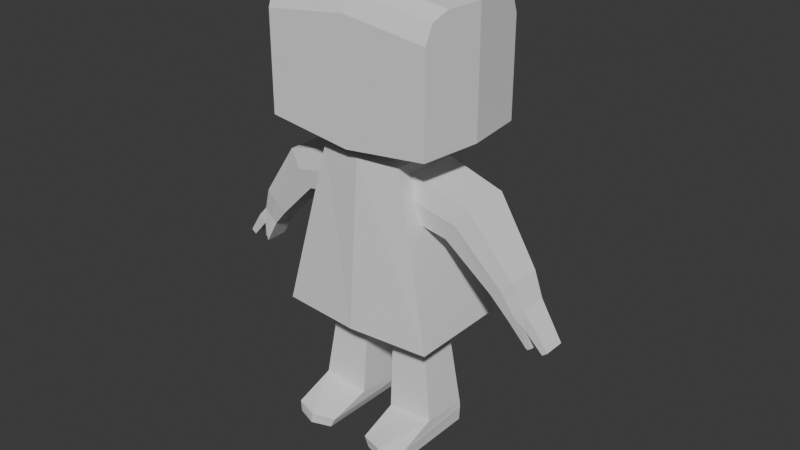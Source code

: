 # Source: base_character.blend  (saved by Blender 4.2.66; exported with 4.5.12 LTS)
import bpy
from mathutils import Matrix  # noqa: F401  (used for matrix-valued properties, if any)

bpy.ops.wm.read_factory_settings(use_empty=True)
scene = bpy.context.scene
scene.name = 'Scene'

# ---- collections
col_collection = bpy.data.collections.new('Collection'); scene.collection.children.link(col_collection)

# ---- materials (node trees are filled in below, after node groups)
mat_material = bpy.data.materials.new('Material')
mat_material.alpha_threshold = 0.0
mat_material.roughness = 0.5
mat_material.line_color = (0.0, 0.0, 0.0, 1.0)

# ---- material node trees
mat_material.use_nodes = True; mat_material.node_tree.nodes.clear()
_N = mat_material.node_tree.nodes; _L = mat_material.node_tree.links
n0 = _N.new('ShaderNodeOutputMaterial'); n0.name = 'Material Output'; n0.location = (300, 300)
n1 = _N.new('ShaderNodeBsdfPrincipled'); n1.name = 'Principled BSDF'; n1.location = (10, 300)
n1.inputs[3].default_value = 1.45
_L.new(n1.outputs[0], n0.inputs[0])
n0.is_active_output = True

# ---- world
world_world = bpy.data.worlds.new('World'); scene.world = world_world
world_world.use_nodes = True; world_world.node_tree.nodes.clear()
_N = world_world.node_tree.nodes; _L = world_world.node_tree.links
n0 = _N.new('ShaderNodeOutputWorld'); n0.name = 'World Output'; n0.location = (300, 300)
n1 = _N.new('ShaderNodeBackground'); n1.name = 'Background'; n1.location = (10, 300)
n1.inputs[0].default_value = (0.05088, 0.05088, 0.05088, 1.0)
_L.new(n1.outputs[0], n0.inputs[0])
n0.is_active_output = True
world_world.color = (0.05088, 0.05088, 0.05088)
world_world.sun_shadow_jitter_overblur = 0.0

# ---- meshes
me_cube = bpy.data.meshes.new('Cube')
me_cube.from_pydata([(0.7884, 0.7884, 1.0), (1.522, 1.0, -1.0), (0.7884, -0.7884, 1.0), (1.522, -1.0, -1.0), (-0.7884, 0.7884, 1.0), (-1.522, 1.0, -1.0), (-0.7884, -0.7884, 1.0), (-1.522, -1.0, -1.0), (0.0, 1.13, -1.0), (0.0, -0.8912, 1.0), (0.0, -1.13, -1.0), (0.0, 0.8912, 1.0)], [], [(11, 4, 6, 9), (10, 9, 6, 7), (7, 6, 4, 5), (8, 1, 3, 10), (1, 0, 2, 3), (8, 11, 0, 1), (5, 4, 11, 8), (5, 8, 10, 7), (3, 2, 9, 10), (0, 11, 9, 2)])
_uv = me_cube.uv_layers.new(name='UVMap')
_uv.uv.foreach_set('vector', [0.75, 0.5, 0.875, 0.5, 0.875, 0.75, 0.75, 0.75, 0.375, 0.875, 0.625, 0.875, 0.625, 1.0, 0.375, 1.0, 0.375, 0.0, 0.625, 0.0, 0.625, 0.25, 0.375, 0.25, 0.25, 0.5, 0.375, 0.5, 0.375, 0.75, 0.25, 0.75, 0.375, 0.5, 0.625, 0.5, 0.625, 0.75, 0.375, 0.75, 0.375, 0.375, 0.625, 0.375, 0.625, 0.5, 0.375, 0.5, 0.375, 0.25, 0.625, 0.25, 0.625, 0.375, 0.375, 0.375, 0.125, 0.5, 0.25, 0.5, 0.25, 0.75, 0.125, 0.75, 0.375, 0.75, 0.625, 0.75, 0.625, 0.875, 0.375, 0.875, 0.625, 0.5, 0.75, 0.5, 0.75, 0.75, 0.625, 0.75])
me_cube.materials.append(mat_material)
me_cube.use_mirror_vertex_groups = False
me_cube.update()
me_cylinder = bpy.data.meshes.new('Cylinder')
me_cylinder.from_pydata([(0.0, 1.0, -1.0), (0.0, 1.0, 1.0), (0.866, 0.5, -1.0), (0.866, 0.5, 1.0), (0.866, -0.5, -1.0), (0.866, -0.5, 1.0), (0.0, -1.0, -1.0), (0.0, -1.0, 1.0), (-0.866, -0.5, -1.0), (-0.866, -0.5, 1.0), (-0.866, 0.5, -1.0), (-0.866, 0.5, 1.0)], [], [(0, 1, 3, 2), (2, 3, 5, 4), (4, 5, 7, 6), (6, 7, 9, 8), (3, 1, 11, 9, 7, 5), (8, 9, 11, 10), (10, 11, 1, 0), (0, 2, 4, 6, 8, 10)])
_uv = me_cylinder.uv_layers.new(name='UVMap')
_uv.uv.foreach_set('vector', [1.0, 0.5, 1.0, 1.0, 0.8333, 1.0, 0.8333, 0.5, 0.8333, 0.5, 0.8333, 1.0, 0.6667, 1.0, 0.6667, 0.5, 0.6667, 0.5, 0.6667, 1.0, 0.5, 1.0, 0.5, 0.5, 0.5, 0.5, 0.5, 1.0, 0.3333, 1.0, 0.3333, 0.5, 0.4578, 0.37, 0.25, 0.49, 0.04215, 0.37, 0.04215, 0.13, 0.25, 0.01, 0.4578, 0.13, 0.3333, 0.5, 0.3333, 1.0, 0.1667, 1.0, 0.1667, 0.5, 0.1667, 0.5, 0.1667, 1.0, -8.941e-08, 1.0, -8.941e-08, 0.5, 0.75, 0.49, 0.9578, 0.37, 0.9578, 0.13, 0.75, 0.01, 0.5422, 0.13, 0.5422, 0.37])
me_cylinder.update()
me_cube_002 = bpy.data.meshes.new('Cube.002')
me_cube_002.from_pydata([(-1.0, -1.0, -1.0), (-1.0, 1.0, -1.0), (1.0, -1.0, -1.0), (1.0, 1.0, -1.0), (0.0, 1.0, -1.175), (0.0, -1.0, -1.175), (-1.086, 0.0, -1.0), (-1.086, 0.0, 1.0), (1.086, 0.0, -1.0), (1.086, 0.0, 1.0), (0.0, 0.0, 1.175), (0.0, 0.0, -1.175), (-1.0, -1.0, 0.5887), (-1.035, -0.5949, 1.0), (-1.01, -0.8814, 0.8795), (-1.035, 0.5949, 1.0), (-1.0, 1.0, 0.5887), (-1.01, 0.8814, 0.8795), (1.035, -0.5949, 1.0), (1.0, -1.0, 0.5887), (1.01, -0.8814, 0.8795), (1.0, 1.0, 0.5887), (1.035, 0.5949, 1.0), (1.01, 0.8814, 0.8795), (0.0, 1.0, 0.764), (0.0, 0.5949, 1.175), (0.0, 0.8813, 1.055), (0.0, -1.0, 0.764), (0.0, -0.5949, 1.175), (0.0, -0.8813, 1.055)], [], [(1, 16, 24, 4), (3, 21, 23, 22, 9, 8), (2, 19, 27, 5), (10, 7, 13, 28), (11, 8, 2, 5), (25, 15, 7, 10), (8, 9, 18, 20, 19, 2), (6, 11, 5, 0), (22, 25, 10, 9), (9, 10, 28, 18), (1, 4, 11, 6), (4, 24, 21, 3), (6, 7, 15, 17, 16, 1), (4, 3, 8, 11), (5, 27, 12, 0), (25, 22, 23, 26), (26, 23, 21, 24), (28, 13, 14, 29), (29, 14, 12, 27), (15, 25, 26, 17), (17, 26, 24, 16), (18, 28, 29, 20), (20, 29, 27, 19), (0, 12, 14, 13, 7, 6)])
_uv = me_cube_002.uv_layers.new(name='UVMap')
_uv.uv.foreach_set('vector', [0.375, 0.25, 0.5736, 0.25, 0.5813, 0.375, 0.375, 0.375, 0.375, 0.5, 0.5736, 0.5, 0.6099, 0.5148, 0.625, 0.5506, 0.625, 0.625, 0.375, 0.625, 0.375, 0.75, 0.5736, 0.75, 0.5813, 0.875, 0.375, 0.875, 0.75, 0.625, 0.875, 0.625, 0.875, 0.6994, 0.75, 0.6994, 0.25, 0.625, 0.375, 0.625, 0.375, 0.75, 0.25, 0.75, 0.75, 0.5506, 0.875, 0.5506, 0.875, 0.625, 0.75, 0.625, 0.375, 0.625, 0.625, 0.625, 0.625, 0.6994, 0.6099, 0.7352, 0.5736, 0.75, 0.375, 0.75, 0.125, 0.625, 0.25, 0.625, 0.25, 0.75, 0.125, 0.75, 0.625, 0.5506, 0.75, 0.5506, 0.75, 0.625, 0.625, 0.625, 0.625, 0.625, 0.75, 0.625, 0.75, 0.6994, 0.625, 0.6994, 0.125, 0.5, 0.25, 0.5, 0.25, 0.625, 0.125, 0.625, 0.375, 0.375, 0.5813, 0.375, 0.5736, 0.5, 0.375, 0.5, 0.375, 0.125, 0.625, 0.125, 0.625, 0.1994, 0.6099, 0.2352, 0.5736, 0.25, 0.375, 0.25, 0.25, 0.5, 0.375, 0.5, 0.375, 0.625, 0.25, 0.625, 0.375, 0.875, 0.5813, 0.875, 0.5736, 1.0, 0.375, 1.0, 0.75, 0.5506, 0.625, 0.5506, 0.625, 0.5, 0.7474, 0.5, 0.625, 0.3776, 0.625, 0.5, 0.5736, 0.5, 0.5813, 0.375, 0.75, 0.6994, 0.875, 0.6994, 0.875, 0.75, 0.7526, 0.75, 0.625, 0.8776, 0.625, 1.0, 0.5736, 1.0, 0.5813, 0.875, 0.875, 0.5506, 0.75, 0.5506, 0.7526, 0.5, 0.875, 0.5, 0.625, 0.25, 0.625, 0.3724, 0.5813, 0.375, 0.5736, 0.25, 0.625, 0.6994, 0.75, 0.6994, 0.7474, 0.75, 0.625, 0.75, 0.625, 0.75, 0.625, 0.8724, 0.5813, 0.875, 0.5736, 0.75, 0.375, 0.0, 0.5736, 0.0, 0.6099, 0.01483, 0.625, 0.05064, 0.625, 0.125, 0.375, 0.125])
me_cube_002.update()
me_cube_004 = bpy.data.meshes.new('Cube.004')
me_cube_004.from_pydata([(-0.8298, -2.728, -0.9826), (-0.717, -0.7209, 1.0), (-0.8591, 1.007, -0.9833), (-0.717, 0.7131, 1.0), (0.8131, -2.728, -0.9336), (0.717, -0.7209, 1.0), (0.8823, 1.008, -0.9319), (0.717, 0.7131, 1.0), (-0.9785, -1.0, -0.5875), (-0.9607, 1.0, -0.6629), (1.039, 1.0, -0.6629), (1.022, -1.0, -0.5875), (-0.9579, 1.0, -0.751), (1.038, 1.0, -0.7512), (0.9737, -2.721, -0.7728), (-0.9222, -2.721, -0.8061), (-0.001584, 1.208, -0.9581), (-4.239e-08, 0.9366, 1.0), (-0.008345, -3.027, -0.9581), (-4.239e-08, -0.7209, 1.0), (0.02152, -1.0, -0.5875), (0.02094, 1.2, -0.585), (0.02094, 1.2, -0.6732), (0.0384, -3.02, -0.7891), (4.477, -2.728, -0.8138), (3.44, -0.7209, 1.132), (4.506, 1.007, -0.8127), (3.44, 0.7131, 1.132), (2.835, -2.728, -0.8693), (2.027, -0.7209, 1.042), (2.766, 1.008, -0.872), (2.027, 0.7131, 1.042), (4.439, -1.0, -0.4152), (4.456, 1.0, -0.4906), (2.486, 1.0, -0.6169), (2.468, -1.0, -0.5415), (4.495, 1.0, -0.5776), (2.529, 1.0, -0.7037), (2.602, -2.721, -0.721), (4.485, -2.721, -0.6341), (3.649, 1.208, -0.8419), (2.734, 0.9366, 1.087), (3.656, -3.027, -0.8416), (2.734, -0.7209, 1.087), (3.454, -1.0, -0.4783), (3.453, 1.2, -0.4758), (3.494, 1.2, -0.5627), (3.531, -3.02, -0.678)], [], [(8, 1, 3, 9), (21, 17, 7, 10), (10, 7, 5, 11), (20, 19, 1, 8), (16, 6, 4, 18), (17, 3, 1, 19), (23, 20, 8, 15), (13, 10, 11, 14), (22, 21, 10, 13), (15, 8, 9, 12), (0, 15, 12, 2), (16, 22, 13, 6), (6, 13, 14, 4), (18, 23, 15, 0), (4, 14, 23, 18), (2, 12, 22, 16), (12, 9, 21, 22), (14, 11, 20, 23), (7, 17, 19, 5), (2, 16, 18, 0), (11, 5, 19, 20), (9, 3, 17, 21), (32, 33, 27, 25), (45, 34, 31, 41), (34, 35, 29, 31), (44, 32, 25, 43), (40, 42, 28, 30), (41, 43, 25, 27), (47, 39, 32, 44), (37, 38, 35, 34), (46, 37, 34, 45), (39, 36, 33, 32), (24, 26, 36, 39), (40, 30, 37, 46), (30, 28, 38, 37), (42, 24, 39, 47), (28, 42, 47, 38), (26, 40, 46, 36), (36, 46, 45, 33), (38, 47, 44, 35), (31, 29, 43, 41), (26, 24, 42, 40), (35, 44, 43, 29), (33, 45, 41, 27)])
_uv = me_cube_004.uv_layers.new(name='UVMap')
_uv.uv.foreach_set('vector', [0.438, 0.0, 0.625, 0.0, 0.625, 0.25, 0.438, 0.25, 0.438, 0.375, 0.625, 0.375, 0.625, 0.5, 0.438, 0.5, 0.438, 0.5, 0.625, 0.5, 0.625, 0.75, 0.438, 0.75, 0.438, 0.875, 0.625, 0.875, 0.625, 1.0, 0.438, 1.0, 0.25, 0.5, 0.375, 0.5, 0.375, 0.75, 0.25, 0.75, 0.75, 0.5, 0.875, 0.5, 0.875, 0.75, 0.75, 0.75, 0.427, 0.875, 0.438, 0.875, 0.438, 1.0, 0.427, 1.0, 0.427, 0.5, 0.438, 0.5, 0.438, 0.75, 0.427, 0.75, 0.427, 0.375, 0.438, 0.375, 0.438, 0.5, 0.427, 0.5, 0.427, 0.0, 0.438, 0.0, 0.438, 0.25, 0.427, 0.25, 0.375, 0.0, 0.427, 0.0, 0.427, 0.25, 0.375, 0.25, 0.375, 0.375, 0.427, 0.375, 0.427, 0.5, 0.375, 0.5, 0.375, 0.5, 0.427, 0.5, 0.427, 0.75, 0.375, 0.75, 0.375, 0.875, 0.427, 0.875, 0.427, 1.0, 0.375, 1.0, 0.375, 0.75, 0.427, 0.75, 0.427, 0.875, 0.375, 0.875, 0.375, 0.25, 0.427, 0.25, 0.427, 0.375, 0.375, 0.375, 0.427, 0.25, 0.438, 0.25, 0.438, 0.375, 0.427, 0.375, 0.427, 0.75, 0.438, 0.75, 0.438, 0.875, 0.427, 0.875, 0.625, 0.5, 0.75, 0.5, 0.75, 0.75, 0.625, 0.75, 0.125, 0.5, 0.25, 0.5, 0.25, 0.75, 0.125, 0.75, 0.438, 0.75, 0.625, 0.75, 0.625, 0.875, 0.438, 0.875, 0.438, 0.25, 0.625, 0.25, 0.625, 0.375, 0.438, 0.375, 0.438, 0.0, 0.438, 0.25, 0.625, 0.25, 0.625, 0.0, 0.438, 0.375, 0.438, 0.5, 0.625, 0.5, 0.625, 0.375, 0.438, 0.5, 0.438, 0.75, 0.625, 0.75, 0.625, 0.5, 0.438, 0.875, 0.438, 1.0, 0.625, 1.0, 0.625, 0.875, 0.25, 0.5, 0.25, 0.75, 0.375, 0.75, 0.375, 0.5, 0.75, 0.5, 0.75, 0.75, 0.875, 0.75, 0.875, 0.5, 0.427, 0.875, 0.427, 1.0, 0.438, 1.0, 0.438, 0.875, 0.427, 0.5, 0.427, 0.75, 0.438, 0.75, 0.438, 0.5, 0.427, 0.375, 0.427, 0.5, 0.438, 0.5, 0.438, 0.375, 0.427, 0.0, 0.427, 0.25, 0.438, 0.25, 0.438, 0.0, 0.375, 0.0, 0.375, 0.25, 0.427, 0.25, 0.427, 0.0, 0.375, 0.375, 0.375, 0.5, 0.427, 0.5, 0.427, 0.375, 0.375, 0.5, 0.375, 0.75, 0.427, 0.75, 0.427, 0.5, 0.375, 0.875, 0.375, 1.0, 0.427, 1.0, 0.427, 0.875, 0.375, 0.75, 0.375, 0.875, 0.427, 0.875, 0.427, 0.75, 0.375, 0.25, 0.375, 0.375, 0.427, 0.375, 0.427, 0.25, 0.427, 0.25, 0.427, 0.375, 0.438, 0.375, 0.438, 0.25, 0.427, 0.75, 0.427, 0.875, 0.438, 0.875, 0.438, 0.75, 0.625, 0.5, 0.625, 0.75, 0.75, 0.75, 0.75, 0.5, 0.125, 0.5, 0.125, 0.75, 0.25, 0.75, 0.25, 0.5, 0.438, 0.75, 0.438, 0.875, 0.625, 0.875, 0.625, 0.75, 0.438, 0.25, 0.438, 0.375, 0.625, 0.375, 0.625, 0.25])
me_cube_004.update()
me_cube_008 = bpy.data.meshes.new('Cube.008')
me_cube_008.from_pydata([(-1.0, -1.0, -1.0), (-1.0, -1.0, 1.0), (-1.0, 1.0, -1.0), (-1.0, 1.0, 1.0), (0.7966, -0.6212, -0.378), (0.9244, -0.6212, 0.7869), (0.7966, 0.6212, -0.378), (0.9244, 0.6212, 0.7869), (-0.0573, 0.8901, 0.1106), (-0.0573, 0.8901, 1.891), (-0.0573, -0.8901, 0.1106), (-0.0573, -0.8901, 1.891), (1.24, 0.5205, 0.1877), (1.176, 0.5205, -0.7053), (1.176, -0.5205, -0.7053), (1.24, -0.5205, 0.1877), (-1.0, -1.106, -2.98e-08), (-1.0, 1.106, -2.98e-08), (0.8605, 0.6867, 0.2044), (0.8605, -0.6867, 0.2044), (-0.0573, -0.9841, 1.001), (-0.0573, 0.9841, 1.001), (1.187, 0.5754, -0.3003), (1.187, -0.5754, -0.3003), (1.395, 0.4711, -0.4439), (1.546, 0.3125, -1.206), (1.546, -0.3125, -1.206), (1.438, 0.461, -0.03143), (1.438, -0.461, -0.03143), (1.395, -0.4711, -0.4439), (1.61, 0.2695, -1.07), (1.587, 0.2695, -1.255), (1.587, -0.2695, -1.255), (1.61, -0.2695, -1.07), (1.794, 0.3975, -0.4751), (1.794, -0.3975, -0.4751), (1.766, 0.3975, -0.7289), (1.766, -0.3975, -0.7289), (-1.27, -1.0, -1.525), (-1.882, -1.0, -0.7162), (-1.27, 1.0, -1.525), (-1.882, 1.0, -0.7162), (-2.187, -0.6212, -6.183), (-2.596, -0.6212, -6.06), (-2.187, 0.6212, -6.183), (-2.596, 0.6212, -6.06), (-1.991, 0.8901, -3.652), (-2.536, 0.8901, -2.932), (-1.991, -0.8901, -3.652), (-2.536, -0.8901, -2.932), (-2.522, 0.461, -7.175), (-2.257, 0.461, -7.339), (-2.257, -0.461, -7.339), (-2.522, -0.461, -7.175), (-1.576, -1.106, -1.121), (-1.576, 1.106, -1.121), (-2.391, 0.6867, -6.122), (-2.391, -0.6867, -6.122), (-2.264, -0.9841, -3.292), (-2.264, 0.9841, -3.292), (-2.371, 0.5096, -7.22), (-2.371, -0.5096, -7.22), (-2.409, 0.4711, -7.844), (-2.237, 0.4261, -8.565), (-2.237, -0.4261, -8.565), (-2.553, 0.461, -7.794), (-2.553, -0.461, -7.794), (-2.409, -0.4711, -7.844), (-2.342, 0.2695, -8.657), (-2.239, 0.2695, -8.696), (-2.239, -0.2695, -8.696), (-2.342, -0.2695, -8.657), (-2.561, 0.3975, -8.947), (-2.561, -0.3975, -8.947), (-2.472, 0.3975, -8.973), (-2.472, -0.3975, -8.973)], [], [(16, 1, 3, 17), (21, 9, 7, 18), (7, 5, 15, 12), (20, 11, 1, 16), (8, 6, 4, 10), (9, 3, 1, 11), (7, 9, 11, 5), (2, 8, 10, 0), (19, 5, 11, 20), (17, 3, 9, 21), (12, 15, 28, 27), (18, 7, 12, 22), (19, 4, 14, 23), (4, 6, 13, 14), (5, 19, 23, 15), (6, 18, 22, 13), (15, 23, 29, 28), (2, 17, 21, 8), (4, 19, 20, 10), (10, 20, 16, 0), (8, 21, 18, 6), (0, 16, 17, 2), (29, 24, 36, 37), (24, 29, 33, 30), (13, 22, 24, 25), (22, 12, 27, 24), (23, 14, 26, 29), (14, 13, 25, 26), (31, 30, 33, 32), (25, 24, 30, 31), (29, 26, 32, 33), (26, 25, 31, 32), (36, 34, 35, 37), (24, 27, 34, 36), (27, 28, 35, 34), (28, 29, 37, 35), (54, 55, 41, 39), (59, 56, 45, 47), (45, 50, 53, 43), (58, 54, 39, 49), (46, 48, 42, 44), (47, 49, 39, 41), (45, 43, 49, 47), (40, 38, 48, 46), (57, 58, 49, 43), (55, 59, 47, 41), (50, 65, 66, 53), (56, 60, 50, 45), (57, 61, 52, 42), (42, 52, 51, 44), (43, 53, 61, 57), (44, 51, 60, 56), (53, 66, 67, 61), (40, 46, 59, 55), (42, 48, 58, 57), (48, 38, 54, 58), (46, 44, 56, 59), (38, 40, 55, 54), (67, 75, 74, 62), (62, 68, 71, 67), (51, 63, 62, 60), (60, 62, 65, 50), (61, 67, 64, 52), (52, 64, 63, 51), (69, 70, 71, 68), (63, 69, 68, 62), (67, 71, 70, 64), (64, 70, 69, 63), (74, 75, 73, 72), (62, 74, 72, 65), (65, 72, 73, 66), (66, 73, 75, 67)])
_uv = me_cube_008.uv_layers.new(name='UVMap')
_uv.uv.foreach_set('vector', [0.5, 0.0, 0.625, 0.0, 0.625, 0.25, 0.5, 0.25, 0.5, 0.375, 0.625, 0.375, 0.625, 0.5, 0.5, 0.5, 0.625, 0.5, 0.625, 0.75, 0.625, 0.75, 0.625, 0.5, 0.5, 0.875, 0.625, 0.875, 0.625, 1.0, 0.5, 1.0, 0.25, 0.5, 0.375, 0.5, 0.375, 0.75, 0.25, 0.75, 0.75, 0.5, 0.875, 0.5, 0.875, 0.75, 0.75, 0.75, 0.625, 0.5, 0.75, 0.5, 0.75, 0.75, 0.625, 0.75, 0.125, 0.5, 0.25, 0.5, 0.25, 0.75, 0.125, 0.75, 0.5, 0.75, 0.625, 0.75, 0.625, 0.875, 0.5, 0.875, 0.5, 0.25, 0.625, 0.25, 0.625, 0.375, 0.5, 0.375, 0.625, 0.5, 0.625, 0.75, 0.625, 0.75, 0.625, 0.5, 0.5, 0.5, 0.625, 0.5, 0.625, 0.5, 0.5, 0.5, 0.5, 0.75, 0.375, 0.75, 0.375, 0.75, 0.5, 0.75, 0.375, 0.75, 0.375, 0.5, 0.375, 0.5, 0.375, 0.75, 0.625, 0.75, 0.5, 0.75, 0.5, 0.75, 0.625, 0.75, 0.375, 0.5, 0.5, 0.5, 0.5, 0.5, 0.375, 0.5, 0.625, 0.75, 0.5, 0.75, 0.5, 0.75, 0.625, 0.75, 0.375, 0.25, 0.5, 0.25, 0.5, 0.375, 0.375, 0.375, 0.375, 0.75, 0.5, 0.75, 0.5, 0.875, 0.375, 0.875, 0.375, 0.875, 0.5, 0.875, 0.5, 1.0, 0.375, 1.0, 0.375, 0.375, 0.5, 0.375, 0.5, 0.5, 0.375, 0.5, 0.375, 0.0, 0.5, 0.0, 0.5, 0.25, 0.375, 0.25, 0.5, 0.75, 0.5, 0.5, 0.5, 0.5, 0.5, 0.75, 0.5, 0.5, 0.5, 0.75, 0.5, 0.75, 0.5, 0.5, 0.375, 0.5, 0.5, 0.5, 0.5, 0.5, 0.375, 0.5, 0.5, 0.5, 0.625, 0.5, 0.625, 0.5, 0.5, 0.5, 0.5, 0.75, 0.375, 0.75, 0.375, 0.75, 0.5, 0.75, 0.375, 0.75, 0.375, 0.5, 0.375, 0.5, 0.375, 0.75, 0.375, 0.5, 0.5, 0.5, 0.5, 0.75, 0.375, 0.75, 0.375, 0.5, 0.5, 0.5, 0.5, 0.5, 0.375, 0.5, 0.5, 0.75, 0.375, 0.75, 0.375, 0.75, 0.5, 0.75, 0.375, 0.75, 0.375, 0.5, 0.375, 0.5, 0.375, 0.75, 0.5, 0.5, 0.625, 0.5, 0.625, 0.75, 0.5, 0.75, 0.5, 0.5, 0.625, 0.5, 0.625, 0.5, 0.5, 0.5, 0.625, 0.5, 0.625, 0.75, 0.625, 0.75, 0.625, 0.5, 0.625, 0.75, 0.5, 0.75, 0.5, 0.75, 0.625, 0.75, 0.5, 0.0, 0.5, 0.25, 0.625, 0.25, 0.625, 0.0, 0.5, 0.375, 0.5, 0.5, 0.625, 0.5, 0.625, 0.375, 0.625, 0.5, 0.625, 0.5, 0.625, 0.75, 0.625, 0.75, 0.5, 0.875, 0.5, 1.0, 0.625, 1.0, 0.625, 0.875, 0.25, 0.5, 0.25, 0.75, 0.375, 0.75, 0.375, 0.5, 0.75, 0.5, 0.75, 0.75, 0.875, 0.75, 0.875, 0.5, 0.625, 0.5, 0.625, 0.75, 0.75, 0.75, 0.75, 0.5, 0.125, 0.5, 0.125, 0.75, 0.25, 0.75, 0.25, 0.5, 0.5, 0.75, 0.5, 0.875, 0.625, 0.875, 0.625, 0.75, 0.5, 0.25, 0.5, 0.375, 0.625, 0.375, 0.625, 0.25, 0.625, 0.5, 0.625, 0.5, 0.625, 0.75, 0.625, 0.75, 0.5, 0.5, 0.5, 0.5, 0.625, 0.5, 0.625, 0.5, 0.5, 0.75, 0.5, 0.75, 0.375, 0.75, 0.375, 0.75, 0.375, 0.75, 0.375, 0.75, 0.375, 0.5, 0.375, 0.5, 0.625, 0.75, 0.625, 0.75, 0.5, 0.75, 0.5, 0.75, 0.375, 0.5, 0.375, 0.5, 0.5, 0.5, 0.5, 0.5, 0.625, 0.75, 0.625, 0.75, 0.5, 0.75, 0.5, 0.75, 0.375, 0.25, 0.375, 0.375, 0.5, 0.375, 0.5, 0.25, 0.375, 0.75, 0.375, 0.875, 0.5, 0.875, 0.5, 0.75, 0.375, 0.875, 0.375, 1.0, 0.5, 1.0, 0.5, 0.875, 0.375, 0.375, 0.375, 0.5, 0.5, 0.5, 0.5, 0.375, 0.375, 0.0, 0.375, 0.25, 0.5, 0.25, 0.5, 0.0, 0.5, 0.75, 0.5, 0.75, 0.5, 0.5, 0.5, 0.5, 0.5, 0.5, 0.5, 0.5, 0.5, 0.75, 0.5, 0.75, 0.375, 0.5, 0.375, 0.5, 0.5, 0.5, 0.5, 0.5, 0.5, 0.5, 0.5, 0.5, 0.625, 0.5, 0.625, 0.5, 0.5, 0.75, 0.5, 0.75, 0.375, 0.75, 0.375, 0.75, 0.375, 0.75, 0.375, 0.75, 0.375, 0.5, 0.375, 0.5, 0.375, 0.5, 0.375, 0.75, 0.5, 0.75, 0.5, 0.5, 0.375, 0.5, 0.375, 0.5, 0.5, 0.5, 0.5, 0.5, 0.5, 0.75, 0.5, 0.75, 0.375, 0.75, 0.375, 0.75, 0.375, 0.75, 0.375, 0.75, 0.375, 0.5, 0.375, 0.5, 0.5, 0.5, 0.5, 0.75, 0.625, 0.75, 0.625, 0.5, 0.5, 0.5, 0.5, 0.5, 0.625, 0.5, 0.625, 0.5, 0.625, 0.5, 0.625, 0.5, 0.625, 0.75, 0.625, 0.75, 0.625, 0.75, 0.625, 0.75, 0.5, 0.75, 0.5, 0.75])
me_cube_008.update()

# ---- objects
ob_cube = bpy.data.objects.new('Cube', me_cube)
ob_cylinder = bpy.data.objects.new('Cylinder', me_cylinder)
ob_cube_001 = bpy.data.objects.new('Cube.001', me_cube_002)
ob_cube_002 = bpy.data.objects.new('Cube.002', me_cube_004)
ob_cube_003 = bpy.data.objects.new('Cube.003', me_cube_008)

# ---- transforms, parenting, visibility, modifiers, constraints
ob_cube.location = (0.0, 0.0, 2.572)
ob_cube.scale = (0.6742, 0.6742, 1.051)
ob_cube.lock_rotations_4d = False
ob_cube.empty_display_type = 'ARROWS'
ob_cube.lineart.crease_threshold = 0.0
ob_cylinder.location = (0.0, 0.0, 3.815)
ob_cylinder.scale = (0.2953, 0.2953, 0.2368)
ob_cube_001.location = (0.0, 0.0, 4.68)
ob_cube_001.scale = (1.07, 0.7667, 0.7667)
ob_cube_002.location = (-0.4859, 0.0, 0.7862)
ob_cube_002.rotation_euler = (0.0, 0.08627, 0.0)
ob_cube_002.scale = (0.3025, 0.3022, 0.8225)
ob_cube_003.location = (1.036, 0.0, 2.797)
ob_cube_003.rotation_euler = (0.0, 0.5771, 0.0)
ob_cube_003.scale = (0.8764, 0.3455, 0.2933)

# ---- collection membership
col_collection.objects.link(ob_cube)
col_collection.objects.link(ob_cylinder)
col_collection.objects.link(ob_cube_001)
col_collection.objects.link(ob_cube_002)
col_collection.objects.link(ob_cube_003)

# ---- scene / render settings (as saved in the file)
scene.frame_start = 1; scene.frame_end = 250; scene.frame_set(1)
scene.render.engine = 'BLENDER_EEVEE_NEXT'
bpy.context.view_layer.update()

# ---- added for rendering (the .blend has no active camera and no usable light): camera, sun
cam_auto = bpy.data.cameras.new('AutoCamera')
cam_auto.lens = 50.0
cam_auto.sensor_width = 36.0
cam_auto.clip_end = 1000.0
ob_auto_camera = bpy.data.objects.new('AutoCamera', cam_auto)
scene.collection.objects.link(ob_auto_camera)
ob_auto_camera.location = (7.43955, -8.7921, 8.46908)
ob_auto_camera.rotation_euler = (1.09748, -7.21219e-08, 0.694738)
scene.camera = ob_auto_camera
light_auto_sun = bpy.data.lights.new('AutoSun', 'SUN')
light_auto_sun.energy = 3.0
light_auto_sun.angle = 0.0523599
ob_auto_sun = bpy.data.objects.new('AutoSun', light_auto_sun)
scene.collection.objects.link(ob_auto_sun)
ob_auto_sun.rotation_euler = (0.872665, 0.174533, 0.523599)
bpy.context.view_layer.update()
